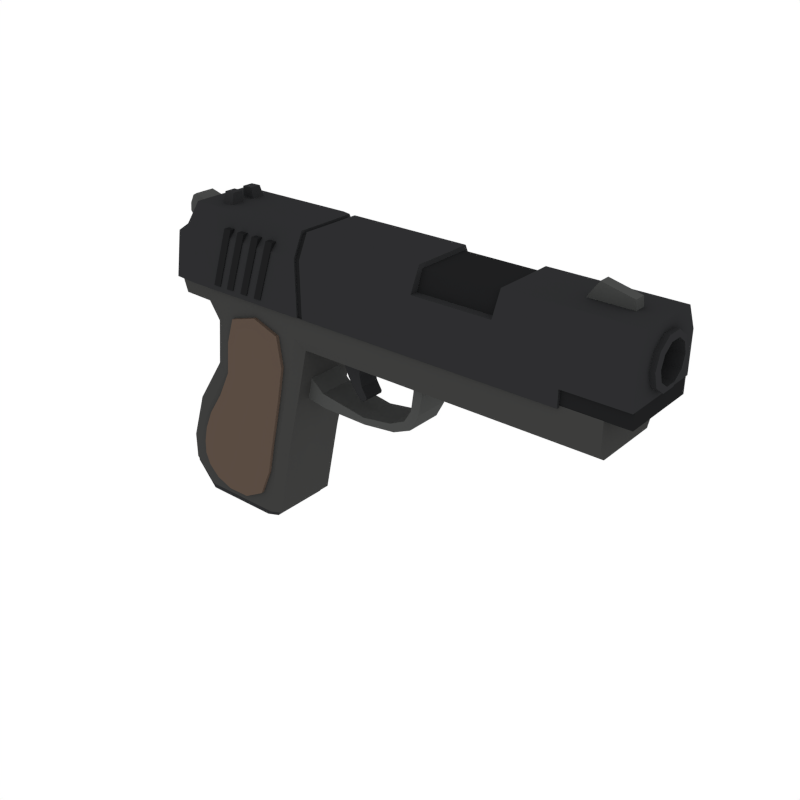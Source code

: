 # Source: Pistol_1.blend  (saved by Blender 2.79.0; exported with 4.5.12 LTS)
import bpy
from mathutils import Matrix  # noqa: F401  (used for matrix-valued properties, if any)

bpy.ops.wm.read_factory_settings(use_empty=True)
scene = bpy.context.scene
scene.name = 'Scene'

# ---- collections
col_collection_1 = bpy.data.collections.new('Collection 1'); scene.collection.children.link(col_collection_1)

# ---- materials (node trees are filled in below, after node groups)
mat_darkwood = bpy.data.materials.new('DarkWood')
mat_darkwood.alpha_threshold = 0.0
mat_darkwood.diffuse_color = (0.1025, 0.07205, 0.05519, 1.0)
mat_darkwood.roughness = 0.5
mat_darkmetal = bpy.data.materials.new('DarkMetal')
mat_darkmetal.alpha_threshold = 0.0
mat_darkmetal.diffuse_color = (0.047, 0.04696, 0.04579, 1.0)
mat_darkmetal.roughness = 0.5
mat_metal = bpy.data.materials.new('Metal')
mat_metal.alpha_threshold = 0.0
mat_metal.diffuse_color = (0.06663, 0.06848, 0.067, 1.0)
mat_metal.roughness = 0.5
mat_black = bpy.data.materials.new('Black')
mat_black.alpha_threshold = 0.0
mat_black.diffuse_color = (0.02697, 0.02748, 0.0291, 1.0)
mat_black.roughness = 0.5
mat_wood = bpy.data.materials.new('Wood')
mat_wood.alpha_threshold = 0.0
mat_wood.diffuse_color = (0.1329, 0.09003, 0.0684, 1.0)
mat_wood.roughness = 0.5
mat_black2 = bpy.data.materials.new('Black2')
mat_black2.alpha_threshold = 0.0
mat_black2.diffuse_color = (0.0137, 0.01393, 0.01467, 1.0)
mat_black2.roughness = 0.5

# ---- material node trees

# ---- world
world_world = bpy.data.worlds.new('World'); scene.world = world_world
world_world.color = (1.0, 1.0, 1.0)
world_world.use_sun_shadow = False
world_world.sun_shadow_jitter_overblur = 0.0
world_world.cycles.sampling_method = 'NONE'
world_world.cycles.sample_map_resolution = 256

# ---- meshes
me_cube_204 = bpy.data.meshes.new('Cube.204')
me_cube_204.from_pydata([(0.06159, -0.1616, 0.2313), (-0.05996, -0.1616, -0.1719), (0.007564, -0.1616, 0.01164), (-0.1299, -0.1616, -0.3014), (-0.2329, -0.1497, -0.2486), (0.07154, -0.1497, 0.3674), (0.09783, -0.1497, -0.2066), (-0.06549, -0.1497, 0.2411), (0.1432, -0.1497, 0.001286), (-0.1763, -0.1497, -0.331), (-0.2177, -0.1497, -0.1371), (0.1887, -0.1497, 0.2214), (-0.02678, -0.1497, -0.3542), (-0.1281, -0.1497, 0.02198), (0.06159, 0.1616, 0.2313), (-0.05996, 0.1616, -0.1719), (0.007564, 0.1616, 0.01164), (-0.1299, 0.1616, -0.3014), (-0.2329, 0.1497, -0.2486), (0.07154, 0.1497, 0.3674), (0.09783, 0.1497, -0.2066), (-0.06549, 0.1497, 0.2411), (0.1432, 0.1497, 0.001286), (-0.1763, 0.1497, -0.331), (-0.2177, 0.1497, -0.1371), (0.1887, 0.1497, 0.2214), (-0.02678, 0.1497, -0.3542), (-0.1281, 0.1497, 0.02198), (-0.05255, -0.1586, -0.341), (0.05838, -0.1586, -0.1979), (0.1093, -0.1586, 0.003873), (0.1569, -0.1586, 0.2239), (-0.2072, -0.1586, -0.2618), (-0.03372, -0.1586, 0.2386), (-0.1783, -0.1586, -0.1458), (-0.0942, -0.1586, 0.0194), (-0.08916, -0.1616, -0.2542), (-0.1647, -0.1586, -0.3236), (-0.03135, -0.1616, -0.07598), (0.06906, -0.1586, 0.3334), (0.04311, -0.1616, 0.1083), (-0.2163, -0.1497, -0.2918), (-0.03468, -0.1497, 0.3358), (0.1226, -0.1497, -0.08775), (-0.0777, -0.1497, 0.1232), (0.1639, -0.1497, 0.09339), (-0.1131, -0.1497, -0.3554), (-0.2316, -0.1497, -0.1982), (0.1728, -0.1497, 0.3309), (0.05328, -0.1497, -0.3103), (-0.1853, -0.1497, -0.06422), (-0.1281, -0.0981, 0.02198), (-0.02678, -0.0981, -0.3542), (0.1887, -0.0981, 0.2214), (-0.2177, -0.0981, -0.1371), (-0.1763, -0.0981, -0.331), (0.1432, -0.0981, 0.001286), (-0.06549, -0.0981, 0.2411), (0.09783, -0.0981, -0.2066), (0.07154, -0.0981, 0.3674), (-0.2329, -0.0981, -0.2486), (-0.05255, 0.1586, -0.341), (0.05838, 0.1586, -0.1979), (0.1093, 0.1586, 0.003873), (0.1569, 0.1586, 0.2239), (-0.2072, 0.1586, -0.2618), (-0.03372, 0.1586, 0.2386), (-0.1783, 0.1586, -0.1458), (-0.0942, 0.1586, 0.0194), (-0.08916, 0.1616, -0.2542), (-0.1647, 0.1586, -0.3236), (-0.03135, 0.1616, -0.07598), (0.06906, 0.1586, 0.3334), (0.04311, 0.1616, 0.1083), (-0.2163, 0.1497, -0.2918), (-0.03468, 0.1497, 0.3358), (0.1226, 0.1497, -0.08775), (-0.0777, 0.1497, 0.1232), (0.1639, 0.1497, 0.09339), (-0.1131, 0.1497, -0.3554), (-0.2316, 0.1497, -0.1982), (0.1728, 0.1497, 0.3309), (0.05328, 0.1497, -0.3103), (-0.1853, 0.1497, -0.06422), (-0.1281, 0.0981, 0.02198), (-0.02678, 0.0981, -0.3542), (0.1887, 0.0981, 0.2214), (-0.2177, 0.0981, -0.1371), (-0.1763, 0.0981, -0.331), (0.1432, 0.0981, 0.001286), (-0.06549, 0.0981, 0.2411), (0.09783, 0.0981, -0.2066), (0.07154, 0.0981, 0.3674), (-0.2329, 0.0981, -0.2486), (-0.1098, -0.1563, -0.3437), (0.01767, -0.1586, -0.2963), (0.0841, -0.1586, -0.08481), (0.1337, -0.1586, 0.09711), (0.1415, -0.1563, 0.3036), (-0.2015, -0.1563, -0.292), (-0.196, -0.1586, -0.2122), (-0.0475, -0.1586, 0.1195), (-0.007223, -0.1563, 0.3102), (-0.1468, -0.1586, -0.06716), (-0.2163, -0.0981, -0.2918), (-0.2316, -0.0981, -0.1982), (-0.03468, -0.0981, 0.3358), (0.1728, -0.0981, 0.3309), (0.1226, -0.0981, -0.08775), (0.05328, -0.0981, -0.3103), (-0.0777, -0.0981, 0.1232), (0.1639, -0.0981, 0.09339), (-0.1131, -0.0981, -0.3554), (-0.1853, -0.0981, -0.06422), (-0.1098, 0.1563, -0.3437), (0.01767, 0.1586, -0.2963), (0.0841, 0.1586, -0.08481), (0.1337, 0.1586, 0.09711), (0.1415, 0.1563, 0.3036), (-0.2015, 0.1563, -0.292), (-0.196, 0.1586, -0.2122), (-0.0475, 0.1586, 0.1195), (-0.007223, 0.1563, 0.3102), (-0.1468, 0.1586, -0.06716), (-0.2163, 0.0981, -0.2918), (-0.2316, 0.0981, -0.1982), (-0.03468, 0.0981, 0.3358), (0.1728, 0.0981, 0.3309), (0.1226, 0.0981, -0.08775), (0.05328, 0.0981, -0.3103), (-0.0777, 0.0981, 0.1232), (0.1639, 0.0981, 0.09339), (-0.1131, 0.0981, -0.3554), (-0.1853, 0.0981, -0.06422), (1.221, 0.0199, 0.6969), (1.221, -0.0199, 0.6969), (1.372, 0.0199, 0.6969), (1.372, -0.0199, 0.6969), (1.261, 0.0199, 0.7536), (1.261, -0.0199, 0.7536), (1.368, 0.0199, 0.7287), (1.368, -0.0199, 0.7287), (-0.274, -0.048, 0.572), (-0.274, 0.048, 0.572), (-0.1901, -0.048, 0.6557), (-0.1901, 0.048, 0.6557), (1.11, 0.08668, 0.5802), (1.11, 0.07013, 0.5292), (1.11, 0.02679, 0.4977), (1.11, -0.02679, 0.4977), (1.11, -0.07013, 0.5292), (1.11, -0.08668, 0.5802), (1.11, -0.07013, 0.6311), (1.11, -0.02679, 0.6626), (1.11, 0.02679, 0.6626), (1.11, 0.07013, 0.6311), (1.48, 0.06645, 0.5802), (1.475, 0.08668, 0.5802), (1.48, 0.05376, 0.5411), (1.475, 0.07013, 0.5292), (1.48, 0.02053, 0.517), (1.475, 0.02679, 0.4977), (1.48, -0.02053, 0.517), (1.475, -0.02679, 0.4977), (1.48, -0.05376, 0.5411), (1.475, -0.07013, 0.5292), (1.48, -0.06645, 0.5802), (1.475, -0.08668, 0.5802), (1.48, -0.05376, 0.6192), (1.475, -0.07013, 0.6311), (1.48, -0.02053, 0.6434), (1.475, -0.02679, 0.6626), (1.48, 0.02053, 0.6434), (1.475, 0.02679, 0.6626), (1.48, 0.05376, 0.6192), (1.475, 0.07013, 0.6311), (1.133, 0.06645, 0.5802), (1.133, 0.05376, 0.5411), (1.133, 0.02053, 0.517), (1.133, -0.02053, 0.517), (1.133, -0.05376, 0.5411), (1.133, -0.06645, 0.5802), (1.133, -0.05376, 0.6192), (1.133, -0.02053, 0.6434), (1.133, 0.02053, 0.6434), (1.133, 0.05376, 0.6192), (-0.3395, -0.03118, 0.6508), (-0.3363, -0.03612, 0.6251), (-0.3363, 0.03612, 0.6251), (-0.3395, 0.03118, 0.6508), (-0.3006, -0.03616, 0.6926), (-0.3236, -0.03118, 0.6811), (-0.3236, 0.03118, 0.6811), (-0.3006, 0.03616, 0.6926), (-0.2188, -0.138, -0.3808), (0.1195, -0.12, -0.3808), (0.08236, -0.138, -0.3808), (0.2442, -0.138, 0.3419), (0.2758, -0.12, 0.3021), (1.372, -0.139, 0.3416), (1.372, -0.1175, 0.3016), (0.179, -0.12, -0.09637), (0.1427, -0.138, -0.0796), (0.2254, -0.12, 0.0868), (0.1847, -0.138, 0.0874), (-0.2847, -0.138, -0.2569), (-0.3364, -0.1072, -0.2244), (-0.2973, -0.138, -0.2914), (-0.07835, -0.138, 0.3086), (-0.1488, -0.1072, 0.2874), (-0.2202, -0.138, -0.07736), (-0.2794, -0.1072, -0.05001), (-0.1661, -0.1072, 0.1221), (-0.09795, -0.138, 0.1211), (-0.3054, -0.1072, 0.3531), (-0.2855, -0.138, 0.4292), (-0.1917, -0.1072, 0.3505), (-0.1612, -0.138, 0.4292), (1.372, -0.139, 0.4293), (0.2439, -0.138, 0.4292), (0.09822, -0.1089, -0.3844), (0.06326, -0.1259, -0.3844), (-0.2203, -0.1259, -0.3844), (-0.3323, -0.09691, -0.2388), (-0.2987, -0.1259, -0.2932), (-0.3061, -0.1259, -0.3168), (-0.2277, -0.1259, -0.4079), (-0.3396, -0.09691, -0.2624), (0.09087, -0.1089, -0.4079), (0.05592, -0.1259, -0.4079), (-0.2188, 0.138, -0.3808), (-0.3364, 4.58e-08, -0.2244), (-0.1488, 4.58e-08, 0.2874), (0.1195, 4.58e-08, -0.3808), (0.2758, 4.58e-08, 0.3021), (1.372, 4.58e-08, 0.3016), (0.179, 4.58e-08, -0.09637), (-0.2794, 4.58e-08, -0.05001), (-0.2277, 4.58e-08, -0.4079), (0.2254, 4.58e-08, 0.0868), (-0.1661, 4.58e-08, 0.1221), (-0.3054, 4.58e-08, 0.3531), (-0.1917, 4.58e-08, 0.3505), (0.1195, 0.12, -0.3808), (0.08236, 0.138, -0.3808), (0.2442, 0.138, 0.3419), (0.2758, 0.12, 0.3021), (1.372, 0.139, 0.3416), (1.372, 0.1175, 0.3016), (0.179, 0.12, -0.09637), (0.1427, 0.138, -0.0796), (0.2254, 0.12, 0.0868), (0.1847, 0.138, 0.0874), (-0.2847, 0.138, -0.2569), (-0.3364, 0.1072, -0.2244), (-0.2973, 0.138, -0.2914), (-0.07835, 0.138, 0.3086), (-0.1488, 0.1072, 0.2874), (-0.2202, 0.138, -0.07736), (-0.2794, 0.1072, -0.05001), (-0.1661, 0.1072, 0.1221), (-0.09795, 0.138, 0.1211), (-0.3054, 0.1072, 0.3531), (-0.2855, 0.138, 0.4292), (-0.1917, 0.1072, 0.3505), (-0.1612, 0.138, 0.4292), (1.372, 0.139, 0.4293), (0.2439, 0.138, 0.4292), (-0.2917, 4.58e-08, 0.4292), (1.372, 4.58e-08, 0.4293), (0.09822, 0.1089, -0.3844), (-0.3323, 4.58e-08, -0.2388), (0.06326, 0.1259, -0.3844), (-0.2203, 0.1259, -0.3844), (0.09822, 4.58e-08, -0.3844), (-0.3323, 0.09691, -0.2388), (-0.2987, 0.1259, -0.2932), (0.09087, 4.58e-08, -0.4079), (-0.3061, 0.1259, -0.3168), (-0.2277, 0.1259, -0.4079), (-0.3396, 4.58e-08, -0.2624), (-0.3396, 0.09691, -0.2624), (0.09087, 0.1089, -0.4079), (0.05592, 0.1259, -0.4079), (-0.2709, -0.1468, 0.597), (-0.2206, -0.1489, 0.6304), (-0.3, -0.1476, 0.4251), (-0.2174, -0.1505, 0.4226), (-0.1815, -0.1499, 0.6194), (-0.2075, -0.1094, 0.7002), (0.2428, -0.1498, 0.6197), (0.2425, -0.1102, 0.7022), (1.457, -0.1095, 0.6984), (1.457, -0.148, 0.6182), (0.2439, -0.1505, 0.4226), (-0.1279, -0.1505, 0.4226), (-0.2166, -0.1505, 0.4226), (1.457, -0.02371, 0.5077), (1.457, -0.0604, 0.5425), (1.457, -0.07818, 0.5868), (1.457, -0.0613, 0.6345), (1.457, -0.0254, 0.6579), (1.022, -0.02082, 0.5114), (1.021, -0.05751, 0.5393), (1.02, -0.07529, 0.5836), (1.019, -0.05841, 0.6313), (1.019, -0.02251, 0.6547), (0.2691, -0.1484, 0.6186), (0.2691, -0.1096, 0.6993), (0.2704, -0.1485, 0.4226), (0.2911, -0.1484, 0.6185), (0.291, -0.1096, 0.6993), (0.2924, -0.1485, 0.4226), (0.2902, -0.107, 0.6867), (0.2699, -0.107, 0.6868), (0.2915, -0.1429, 0.4249), (0.2712, -0.1429, 0.4249), (0.27, -0.1428, 0.6121), (0.2903, -0.1428, 0.6121), (-0.1301, -0.02237, 0.6937), (-0.08275, -0.02237, 0.6952), (-0.1299, -0.071, 0.6937), (-0.08275, -0.07138, 0.6946), (-0.1255, -0.01989, 0.738), (-0.08736, -0.01989, 0.7392), (-0.08736, -0.05936, 0.7387), (-0.1253, -0.05906, 0.738), (0.7319, -0.1483, 0.6184), (1.013, -0.1481, 0.6183), (1.013, -0.1095, 0.6987), (0.7319, -0.1096, 0.699), (1.014, -0.1481, 0.4226), (0.7329, -0.1483, 0.4226), (0.7351, -0.1229, 0.6198), (1.01, -0.1227, 0.6197), (1.01, -0.09798, 0.6851), (0.7351, -0.09803, 0.6853), (1.457, -0.1479, 0.4809), (1.236, -0.148, 0.4226), (1.236, -0.148, 0.4809), (1.236, -0.1481, 0.6182), (1.236, -0.1095, 0.6985), (0.2436, -0.1503, 0.4809), (-0.142, -0.1503, 0.4809), (0.2701, -0.1485, 0.4809), (0.292, -0.1485, 0.4809), (0.2709, -0.1429, 0.4809), (0.2912, -0.1429, 0.4809), (0.7327, -0.1483, 0.4809), (1.014, -0.1481, 0.4809), (-0.2905, -0.1473, 0.4809), (-0.2183, -0.15, 0.4809), (1.457, -0.138, 0.4276), (1.457, -0.1381, 0.4809), (1.236, -0.1381, 0.4276), (1.236, -0.1381, 0.4809), (1.457, -0.1079, 0.6984), (-0.07808, -0.1543, 0.4426), (-0.106, -0.1543, 0.4426), (-0.007184, -0.1543, 0.6524), (-0.03513, -0.1543, 0.6524), (-0.106, -0.1354, 0.4426), (-0.07808, -0.1354, 0.4426), (-0.03513, -0.1354, 0.6524), (-0.007184, -0.1354, 0.6524), (-0.01717, -0.1543, 0.4426), (-0.04511, -0.1543, 0.4426), (0.05373, -0.1543, 0.6524), (0.02579, -0.1543, 0.6524), (-0.04511, -0.1354, 0.4426), (-0.01717, -0.1354, 0.4426), (0.02579, -0.1354, 0.6524), (0.05373, -0.1354, 0.6524), (0.04774, -0.1543, 0.4426), (0.0198, -0.1543, 0.4426), (0.1186, -0.1543, 0.6524), (0.0907, -0.1543, 0.6524), (0.0198, -0.1354, 0.4426), (0.04774, -0.1354, 0.4426), (0.0907, -0.1354, 0.6524), (0.1186, -0.1354, 0.6524), (0.1107, -0.1543, 0.4426), (0.08271, -0.1543, 0.4426), (0.1816, -0.1543, 0.6524), (0.1536, -0.1543, 0.6524), (0.08271, -0.1354, 0.4426), (0.1107, -0.1354, 0.4426), (0.1536, -0.1354, 0.6524), (0.1816, -0.1354, 0.6524), (-0.2709, 0.1468, 0.597), (-0.2206, 0.1489, 0.6304), (-0.209, 4.58e-08, 0.7001), (0.2425, 4.58e-08, 0.7036), (1.457, 4.58e-08, 0.6983), (-0.2727, 4.58e-08, 0.5997), (-0.2293, 4.58e-08, 0.6359), (-0.3, 0.1476, 0.4251), (-0.2174, 0.1505, 0.4226), (-0.1815, 0.1499, 0.6194), (-0.2075, 0.1094, 0.7002), (0.2428, 0.1498, 0.6197), (0.2425, 0.1102, 0.7022), (1.457, 0.1095, 0.6984), (1.457, 0.148, 0.6182), (0.2439, 0.1505, 0.4226), (-0.1279, 0.1505, 0.4226), (-0.2166, 0.1505, 0.4226), (-0.3107, 4.58e-08, 0.4259), (1.457, 4.58e-08, 0.5077), (1.457, 4.58e-08, 0.6606), (1.457, 0.02371, 0.5077), (1.457, 0.0604, 0.5425), (1.457, 0.07818, 0.5868), (1.457, 0.0613, 0.6345), (1.457, 0.0254, 0.6579), (1.022, 4.58e-08, 0.5114), (1.02, 4.58e-08, 0.6574), (1.022, 0.02082, 0.5114), (1.021, 0.05751, 0.5393), (1.02, 0.07529, 0.5836), (1.019, 0.05841, 0.6313), (1.019, 0.02251, 0.6547), (0.2701, 4.58e-08, 0.6995), (0.2691, 0.1484, 0.6186), (0.2691, 0.1096, 0.6993), (0.2704, 0.1485, 0.4226), (0.2921, 4.58e-08, 0.6994), (0.2911, 0.1484, 0.6185), (0.291, 0.1096, 0.6993), (0.2924, 0.1485, 0.4226), (0.2902, 0.107, 0.6867), (0.2699, 0.107, 0.6868), (0.2915, 0.1429, 0.4249), (0.2712, 0.1429, 0.4249), (0.27, 0.1428, 0.6121), (0.2709, 4.58e-08, 0.6869), (0.2912, 4.58e-08, 0.6868), (0.2903, 0.1428, 0.6121), (-0.1301, 0.02237, 0.6937), (-0.08275, 0.02237, 0.6952), (-0.1299, 0.071, 0.6937), (-0.08275, 0.07138, 0.6946), (-0.1255, 0.01989, 0.738), (-0.08736, 0.01989, 0.7392), (-0.08736, 0.05936, 0.7387), (-0.1253, 0.05906, 0.738), (0.7328, 4.58e-08, 0.699), (1.014, 4.58e-08, 0.6986), (0.7319, 0.1483, 0.6184), (1.013, 0.1481, 0.6183), (1.013, 0.1095, 0.6987), (0.7319, 0.1096, 0.699), (1.014, 0.1481, 0.4226), (0.7329, 0.1483, 0.4226), (0.7359, 4.58e-08, 0.6853), (1.011, 4.58e-08, 0.685), (0.7351, 0.1229, 0.6198), (1.01, 0.1228, 0.6197), (1.01, 0.09798, 0.6851), (0.7351, 0.09803, 0.6853), (1.457, 4.58e-08, 0.4809), (1.457, 0.1479, 0.4809), (1.236, 0.148, 0.4226), (1.236, 0.148, 0.4809), (1.236, 4.58e-08, 0.4229), (1.236, 4.58e-08, 0.6984), (1.236, 0.1481, 0.6182), (1.236, 0.1095, 0.6985), (0.2436, 0.1503, 0.4809), (-0.142, 0.1503, 0.4809), (0.2701, 0.1485, 0.4809), (0.292, 0.1485, 0.4809), (0.2709, 0.1429, 0.4809), (0.2912, 0.1429, 0.4809), (0.7327, 0.1483, 0.4809), (1.014, 0.1481, 0.4809), (-0.2905, 0.1473, 0.4809), (-0.2987, 4.58e-08, 0.4809), (-0.2183, 0.15, 0.4809), (1.457, 0.138, 0.4276), (1.457, 4.58e-08, 0.4276), (1.236, 4.58e-08, 0.4279), (1.457, 0.1381, 0.4809), (1.236, 0.1381, 0.4276), (1.236, 0.1381, 0.4809), (1.457, 0.1079, 0.6984), (-0.07808, 0.1543, 0.4426), (-0.106, 0.1543, 0.4426), (-0.007184, 0.1543, 0.6524), (-0.03513, 0.1543, 0.6524), (-0.106, 0.1354, 0.4426), (-0.07808, 0.1354, 0.4426), (-0.03513, 0.1354, 0.6524), (-0.007184, 0.1354, 0.6524), (-0.01717, 0.1543, 0.4426), (-0.04511, 0.1543, 0.4426), (0.05373, 0.1543, 0.6524), (0.02579, 0.1543, 0.6524), (-0.04511, 0.1354, 0.4426), (-0.01717, 0.1354, 0.4426), (0.02579, 0.1354, 0.6524), (0.05373, 0.1354, 0.6524), (0.04774, 0.1543, 0.4426), (0.0198, 0.1543, 0.4426), (0.1186, 0.1543, 0.6524), (0.0907, 0.1543, 0.6524), (0.0198, 0.1354, 0.4426), (0.04774, 0.1354, 0.4426), (0.0907, 0.1354, 0.6524), (0.1186, 0.1354, 0.6524), (0.1107, 0.1543, 0.4426), (0.08271, 0.1543, 0.4426), (0.1816, 0.1543, 0.6524), (0.1536, 0.1543, 0.6524), (0.08271, 0.1354, 0.4426), (0.1107, 0.1354, 0.4426), (0.1536, 0.1354, 0.6524), (0.1816, 0.1354, 0.6524), (0.217, -0.06739, 0.09562), (0.2358, -0.06749, 0.1834), (0.217, 0.06739, 0.09562), (0.2358, 0.06749, 0.1834), (0.2936, 0.06633, 0.1317), (0.3036, 0.06673, 0.0801), (0.3036, -0.06673, 0.0801), (0.2936, -0.06633, 0.1317), (0.4727, 0.06646, 0.1027), (0.4757, 0.06668, 0.0786), (0.4757, -0.06668, 0.0786), (0.4727, -0.06646, 0.1027), (0.6791, 0.06737, 0.3749), (0.7169, 0.06739, 0.3751), (0.7169, -0.06739, 0.3751), (0.6791, -0.06737, 0.3749), (0.3638, 0.03823, 0.3292), (0.4508, 0.03761, 0.357), (0.4508, -0.03761, 0.357), (0.3638, -0.03823, 0.3292), (0.3669, 0.03834, 0.2546), (0.4348, 0.03819, 0.2738), (0.4348, -0.03819, 0.2738), (0.3669, -0.03834, 0.2546), (0.585, 0.06639, 0.1195), (0.6418, 0.06626, 0.1473), (0.6662, 0.06702, 0.1229), (0.6, 0.0669, 0.09371), (0.6662, -0.06702, 0.1229), (0.6, -0.0669, 0.09371), (0.585, -0.06639, 0.1195), (0.6418, -0.06626, 0.1473), (0.2866, 0.03766, 0.3285), (0.2866, -0.03766, 0.3285), (0.3194, 0.0379, 0.2535), (0.2891, 0.03787, 0.2816), (0.2891, -0.03787, 0.2816), (0.3194, -0.0379, 0.2535), (0.6687, 0.06637, 0.1903), (0.6791, 0.06657, 0.2622), (0.7117, 0.06675, 0.2521), (0.6987, 0.06683, 0.1847), (0.7117, -0.06675, 0.2521), (0.6987, -0.06683, 0.1847), (0.6687, -0.06637, 0.1903), (0.6791, -0.06657, 0.2622), (0.3843, -0.03815, 0.2136), (0.4053, -0.03799, 0.1792), (0.4053, 0.03799, 0.1792), (0.3843, 0.03815, 0.2136), (0.441, 0.038, 0.1912), (0.4321, 0.03818, 0.2296), (0.4321, -0.03818, 0.2296), (0.441, -0.038, 0.1912), (0.4453, 0.03774, 0.1414), (0.4352, 0.03781, 0.1432), (0.4612, 0.03764, 0.1581), (0.4588, 0.03763, 0.149), (0.4588, -0.03763, 0.149), (0.4612, -0.03764, 0.1581), (0.4352, -0.03781, 0.1432), (0.4453, -0.03774, 0.1414)], [], [(0, 40, 97, 31), (0, 31, 98, 39), (0, 39, 102, 33), (0, 33, 101, 40), (1, 36, 95, 29), (1, 29, 96, 38), (1, 38, 103, 34), (1, 34, 100, 36), (2, 38, 96, 30), (2, 30, 97, 40), (2, 40, 101, 35), (2, 35, 103, 38), (3, 28, 95, 36), (3, 36, 100, 32), (3, 32, 99, 37), (3, 37, 94, 28), (4, 47, 105, 60), (4, 60, 104, 41), (4, 41, 99, 32), (4, 32, 100, 47), (5, 48, 107, 59), (5, 59, 106, 42), (5, 42, 102, 39), (5, 39, 98, 48), (6, 49, 109, 58), (6, 58, 108, 43), (6, 43, 96, 29), (6, 29, 95, 49), (7, 42, 106, 57), (7, 57, 110, 44), (7, 44, 101, 33), (7, 33, 102, 42), (8, 43, 108, 56), (8, 56, 111, 45), (8, 45, 97, 30), (8, 30, 96, 43), (9, 41, 104, 55), (9, 55, 112, 46), (9, 46, 94, 37), (9, 37, 99, 41), (10, 50, 113, 54), (10, 54, 105, 47), (10, 47, 100, 34), (10, 34, 103, 50), (11, 45, 111, 53), (11, 53, 107, 48), (11, 48, 98, 31), (11, 31, 97, 45), (12, 46, 112, 52), (12, 52, 109, 49), (12, 49, 95, 28), (12, 28, 94, 46), (13, 44, 110, 51), (13, 51, 113, 50), (13, 50, 103, 35), (13, 35, 101, 44), (14, 64, 117, 73), (14, 73, 121, 66), (14, 66, 122, 72), (14, 72, 118, 64), (15, 62, 115, 69), (15, 69, 120, 67), (15, 67, 123, 71), (15, 71, 116, 62), (16, 63, 116, 71), (16, 71, 123, 68), (16, 68, 121, 73), (16, 73, 117, 63), (17, 69, 115, 61), (17, 61, 114, 70), (17, 70, 119, 65), (17, 65, 120, 69), (18, 93, 125, 80), (18, 80, 120, 65), (18, 65, 119, 74), (18, 74, 124, 93), (19, 92, 127, 81), (19, 81, 118, 72), (19, 72, 122, 75), (19, 75, 126, 92), (20, 91, 129, 82), (20, 82, 115, 62), (20, 62, 116, 76), (20, 76, 128, 91), (21, 90, 126, 75), (21, 75, 122, 66), (21, 66, 121, 77), (21, 77, 130, 90), (22, 89, 128, 76), (22, 76, 116, 63), (22, 63, 117, 78), (22, 78, 131, 89), (23, 88, 124, 74), (23, 74, 119, 70), (23, 70, 114, 79), (23, 79, 132, 88), (24, 87, 133, 83), (24, 83, 123, 67), (24, 67, 120, 80), (24, 80, 125, 87), (25, 86, 131, 78), (25, 78, 117, 64), (25, 64, 118, 81), (25, 81, 127, 86), (26, 85, 132, 79), (26, 79, 114, 61), (26, 61, 115, 82), (26, 82, 129, 85), (27, 84, 130, 77), (27, 77, 121, 68), (27, 68, 123, 83), (27, 83, 133, 84), (134, 136, 137, 135), (138, 139, 141, 140), (136, 134, 138, 140), (137, 136, 140, 141), (135, 137, 141, 139), (134, 135, 139, 138), (143, 145, 144, 142), (144, 145, 193, 190), (143, 142, 187, 188), (145, 143, 188, 189, 192, 193), (142, 144, 190, 191, 186, 187), (155, 175, 157, 146), (148, 161, 163, 149), (149, 163, 165, 150), (150, 165, 167, 151), (151, 167, 169, 152), (152, 169, 171, 153), (153, 171, 173, 154), (154, 173, 175, 155), (146, 157, 159, 147), (147, 159, 161, 148), (146, 147, 148, 149, 150, 151, 152, 153, 154, 155), (159, 157, 156, 158), (161, 159, 158, 160), (163, 161, 160, 162), (165, 163, 162, 164), (167, 165, 164, 166), (169, 167, 166, 168), (171, 169, 168, 170), (173, 171, 170, 172), (175, 173, 172, 174), (157, 175, 174, 156), (170, 168, 182, 183), (177, 176, 185, 184, 183, 182, 181, 180, 179, 178), (168, 166, 181, 182), (166, 164, 180, 181), (156, 174, 185, 176), (164, 162, 179, 180), (162, 160, 178, 179), (160, 158, 177, 178), (158, 156, 176, 177), (174, 172, 184, 185), (172, 170, 183, 184), (186, 189, 188, 187), (190, 193, 192, 191), (189, 186, 191, 192), (208, 213, 204, 197), (274, 220, 228, 277), (199, 200, 235, 269, 218), (239, 234, 198, 203), (194, 196, 205, 207), (195, 196, 221, 220), (241, 214, 215, 268), (242, 216, 214, 241), (232, 209, 216, 242), (211, 212, 240, 237), (212, 209, 232, 240), (236, 239, 203, 201), (202, 196, 195, 201), (198, 234, 235, 200), (204, 202, 201, 203), (197, 204, 203, 198), (233, 236, 201, 195), (205, 206, 207), (213, 208, 209, 212), (205, 210, 211, 206), (210, 213, 212, 211), (217, 215, 214, 216), (206, 211, 237, 231), (208, 197, 219, 217), (199, 197, 198, 200), (207, 206, 223, 224), (221, 222, 226, 229), (233, 195, 220, 274), (196, 194, 222, 221), (206, 231, 271, 223), (194, 207, 224, 222), (225, 227, 280, 238, 226), (224, 223, 227, 225), (220, 221, 229, 228), (223, 271, 280, 227), (222, 224, 225, 226), (238, 277, 228, 229, 226), (217, 216, 209, 208), (204, 213, 210, 202), (196, 202, 210, 205), (218, 219, 197, 199), (256, 245, 252, 261), (274, 277, 282, 270), (247, 266, 269, 235, 248), (239, 251, 246, 234), (230, 255, 253, 244), (243, 270, 272, 244), (241, 268, 263, 262), (242, 241, 262, 264), (232, 242, 264, 257), (259, 237, 240, 260), (260, 240, 232, 257), (236, 249, 251, 239), (250, 249, 243, 244), (246, 248, 235, 234), (252, 251, 249, 250), (245, 246, 251, 252), (233, 243, 249, 236), (253, 255, 254), (261, 260, 257, 256), (253, 254, 259, 258), (258, 259, 260, 261), (265, 264, 262, 263), (254, 231, 237, 259), (256, 265, 267, 245), (247, 248, 246, 245), (255, 276, 275, 254), (272, 283, 279, 273), (233, 274, 270, 243), (244, 272, 273, 230), (254, 275, 271, 231), (230, 273, 276, 255), (278, 279, 238, 280, 281), (276, 278, 281, 275), (270, 282, 283, 272), (275, 281, 280, 271), (273, 279, 278, 276), (238, 279, 283, 282, 277), (265, 256, 257, 264), (252, 250, 258, 261), (244, 253, 258, 250), (266, 247, 245, 267), (328, 349, 339, 340), (287, 351, 350, 286), (465, 341, 292, 356, 393), (285, 289, 391, 395), (285, 395, 394, 284), (392, 391, 289, 291), (288, 289, 285), (291, 289, 288, 290), (340, 293, 292, 341), (343, 342, 290, 288), (296, 295, 343, 351, 287), (407, 286, 350, 477), (287, 286, 407, 464, 338, 331, 332, 312, 309, 294, 295, 296), (416, 306, 305, 304, 303, 302, 415), (298, 297, 302, 303), (301, 300, 305, 306), (299, 298, 303, 304), (297, 408, 415, 302), (409, 301, 306, 416), (300, 299, 304, 305), (290, 307, 308, 291), (392, 291, 308, 422), (342, 294, 309, 344), (310, 311, 313, 318), (345, 310, 318, 347), (308, 307, 317, 314), (317, 318, 313, 314), (435, 314, 313, 436), (346, 316, 315, 347), (422, 308, 314, 435), (309, 312, 315, 316), (311, 426, 436, 313), (344, 309, 316, 346), (320, 322, 321, 319), (324, 323, 326, 325), (322, 320, 324, 325), (320, 319, 323, 324), (319, 321, 326, 323), (321, 322, 325, 326), (310, 327, 330, 311), (327, 328, 334, 333), (426, 311, 330, 446), (328, 329, 335, 334), (345, 312, 332, 348), (348, 332, 331, 349), (333, 334, 335, 336), (454, 336, 335, 455), (446, 330, 336, 454), (330, 327, 333, 336), (329, 447, 455, 335), (339, 338, 354, 355), (337, 353, 356, 292, 293), (338, 464, 481, 354), (328, 340, 341, 329), (447, 329, 341, 465), (327, 348, 349, 328), (340, 339, 337, 293), (310, 345, 348, 327), (307, 344, 346, 317), (317, 346, 347, 318), (312, 345, 347, 315), (290, 342, 344, 307), (295, 294, 342, 343), (339, 349, 331, 338), (351, 343, 288, 285), (477, 350, 284, 394), (350, 351, 285, 284), (353, 355, 354, 352), (354, 481, 480, 352), (337, 339, 355, 353), (356, 353, 460, 408, 297, 298, 299, 300, 301, 409, 393), (353, 352, 480, 460), (358, 357, 359, 360), (361, 363, 364, 362), (360, 363, 361, 358), (358, 361, 362, 357), (357, 362, 364, 359), (359, 364, 363, 360), (366, 365, 367, 368), (369, 371, 372, 370), (368, 371, 369, 366), (366, 369, 370, 365), (365, 370, 372, 367), (367, 372, 371, 368), (374, 373, 375, 376), (377, 379, 380, 378), (376, 379, 377, 374), (374, 377, 378, 373), (373, 378, 380, 375), (375, 380, 379, 376), (382, 381, 383, 384), (385, 387, 388, 386), (384, 387, 385, 382), (382, 385, 386, 381), (381, 386, 388, 383), (383, 388, 387, 384), (449, 466, 463, 475), (397, 396, 476, 478), (465, 393, 485, 402, 467), (390, 395, 391, 399), (390, 389, 394, 395), (392, 401, 399, 391), (398, 390, 399), (401, 400, 398, 399), (466, 467, 402, 403), (469, 398, 400, 468), (406, 397, 478, 469, 405), (407, 477, 476, 396), (397, 406, 405, 404, 425, 429, 453, 452, 462, 464, 407, 396), (416, 415, 417, 418, 419, 420, 421), (411, 418, 417, 410), (414, 421, 420, 413), (412, 419, 418, 411), (410, 417, 415, 408), (409, 416, 421, 414), (413, 420, 419, 412), (400, 401, 424, 423), (392, 422, 424, 401), (468, 470, 425, 404), (427, 437, 430, 428), (471, 473, 437, 427), (424, 431, 434, 423), (434, 431, 430, 437), (435, 436, 430, 431), (472, 473, 432, 433), (422, 435, 431, 424), (425, 433, 432, 429), (428, 430, 436, 426), (470, 472, 433, 425), (439, 438, 440, 441), (443, 444, 445, 442), (441, 444, 443, 439), (439, 443, 442, 438), (438, 442, 445, 440), (440, 445, 444, 441), (427, 428, 451, 448), (448, 456, 457, 449), (426, 446, 451, 428), (449, 457, 458, 450), (471, 474, 453, 429), (474, 475, 452, 453), (456, 459, 458, 457), (454, 455, 458, 459), (446, 454, 459, 451), (451, 459, 456, 448), (450, 458, 455, 447), (463, 484, 483, 462), (461, 403, 402, 485, 482), (462, 483, 481, 464), (449, 450, 467, 466), (447, 465, 467, 450), (448, 449, 475, 474), (466, 403, 461, 463), (427, 448, 474, 471), (423, 434, 472, 470), (434, 437, 473, 472), (429, 432, 473, 471), (400, 423, 470, 468), (405, 469, 468, 404), (463, 462, 452, 475), (478, 390, 398, 469), (477, 394, 389, 476), (476, 389, 390, 478), (482, 479, 483, 484), (483, 479, 480, 481), (461, 482, 484, 463), (485, 393, 409, 414, 413, 412, 411, 410, 408, 460, 482), (482, 460, 480, 479), (487, 489, 488, 486), (490, 491, 493, 492), (489, 487, 490, 492), (487, 486, 491, 490), (486, 488, 493, 491), (488, 489, 492, 493), (495, 497, 496, 494), (498, 499, 501, 500), (497, 495, 498, 500), (495, 494, 499, 498), (494, 496, 501, 499), (496, 497, 500, 501), (503, 505, 504, 502), (506, 507, 509, 508), (505, 503, 506, 508), (503, 502, 507, 506), (502, 504, 509, 507), (504, 505, 508, 509), (511, 513, 512, 510), (514, 515, 517, 516), (513, 511, 514, 516), (511, 510, 515, 514), (510, 512, 517, 515), (512, 513, 516, 517), (520, 518, 519, 521), (522, 525, 529, 526), (521, 519, 525, 522), (520, 521, 522, 523), (519, 518, 524, 525), (518, 520, 523, 524), (523, 522, 526, 527), (525, 524, 528, 529), (524, 523, 527, 528), (526, 529, 548, 542), (563, 560, 532, 533), (560, 558, 531, 532), (558, 557, 530, 531), (527, 526, 542, 545), (529, 528, 547, 548), (528, 527, 545, 547), (531, 530, 533, 532), (543, 549, 562, 556), (549, 546, 561, 562), (546, 544, 559, 561), (535, 534, 537, 536), (539, 569, 567, 538), (541, 537, 551, 554, 555), (535, 539, 538, 534), (537, 541, 540, 536), (566, 573, 578, 565), (540, 570, 569, 539), (538, 567, 564, 541), (565, 578, 579, 576, 577, 571), (571, 577, 574, 568), (575, 576, 579, 572), (541, 564, 570, 540), (536, 540, 539, 535), (543, 544, 545, 542), (547, 545, 544, 546), (542, 548, 549, 543), (548, 547, 546, 549), (557, 563, 533, 530), (534, 538, 552, 553, 550), (550, 553, 554, 551), (537, 534, 550, 551), (552, 555, 554, 553), (538, 541, 555, 552), (557, 558, 559, 556), (561, 559, 558, 560), (556, 562, 563, 557), (562, 561, 560, 563), (544, 543, 556, 559), (569, 570, 571, 568), (570, 564, 565, 571), (567, 569, 568, 566), (564, 567, 566, 565), (576, 575, 574, 577), (572, 579, 578, 573), (568, 574, 575, 572, 573, 566)])
me_cube_204.polygons.foreach_set('material_index', [0, 0, 0, 0, 0, 0, 0, 0, 0, 0, 0, 0, 0, 0, 0, 0, 0, 0, 0, 0, 0, 0, 0, 0, 0, 0, 0, 0, 0, 0, 0, 0, 0, 0, 0, 0, 0, 0, 0, 0, 0, 0, 0, 0, 0, 0, 0, 0, 0, 0, 0, 0, 0, 0, 0, 0, 0, 0, 0, 0, 0, 0, 0, 0, 0, 0, 0, 0, 0, 0, 0, 0, 0, 0, 0, 0, 0, 0, 0, 0, 0, 0, 0, 0, 0, 0, 0, 0, 0, 0, 0, 0, 0, 0, 0, 0, 0, 0, 0, 0, 0, 0, 0, 0, 0, 0, 0, 0, 0, 0, 0, 0, 2, 2, 2, 2, 2, 2, 2, 2, 2, 2, 2, 3, 3, 3, 3, 3, 3, 3, 3, 3, 3, 3, 3, 3, 3, 3, 3, 3, 3, 3, 3, 3, 3, 3, 3, 3, 3, 3, 3, 3, 3, 3, 3, 2, 2, 2, 1, 3, 1, 1, 1, 1, 1, 1, 1, 1, 1, 1, 1, 1, 1, 1, 1, 1, 1, 1, 1, 1, 1, 1, 1, 1, 3, 1, 1, 1, 1, 3, 3, 3, 3, 3, 3, 1, 1, 1, 1, 1, 3, 1, 1, 1, 1, 1, 1, 1, 1, 1, 1, 1, 1, 1, 1, 1, 1, 1, 1, 1, 1, 1, 1, 1, 1, 3, 1, 1, 1, 1, 3, 3, 3, 3, 3, 3, 1, 1, 1, 1, 3, 3, 3, 3, 3, 3, 3, 3, 3, 3, 3, 3, 3, 3, 3, 3, 3, 3, 3, 3, 3, 3, 3, 3, 3, 3, 5, 5, 5, 3, 5, 3, 3, 3, 3, 3, 3, 3, 3, 3, 3, 3, 3, 3, 3, 5, 5, 3, 3, 3, 3, 3, 3, 3, 3, 3, 3, 3, 3, 5, 3, 3, 3, 3, 3, 3, 3, 5, 5, 3, 3, 5, 5, 5, 5, 5, 5, 5, 5, 5, 5, 5, 5, 5, 5, 5, 5, 5, 5, 5, 5, 5, 5, 5, 5, 5, 3, 3, 3, 3, 3, 3, 3, 3, 3, 3, 3, 3, 3, 3, 3, 3, 3, 3, 3, 3, 3, 3, 3, 3, 3, 3, 5, 5, 5, 3, 5, 3, 3, 3, 3, 3, 3, 3, 3, 3, 3, 3, 3, 3, 3, 5, 5, 3, 3, 3, 3, 3, 3, 3, 3, 3, 3, 3, 3, 5, 3, 3, 3, 3, 3, 3, 3, 5, 5, 3, 3, 5, 5, 5, 5, 5, 5, 5, 5, 5, 5, 5, 5, 5, 5, 5, 5, 5, 5, 5, 5, 5, 5, 5, 5, 5, 2, 2, 2, 2, 2, 2, 2, 2, 2, 2, 2, 2, 2, 2, 2, 2, 2, 2, 2, 2, 3, 3, 3, 3, 3, 3, 3, 3, 3, 3, 3, 3, 3, 2, 2, 2, 2, 2, 3, 3, 3, 3, 3, 2, 2, 2, 2, 2, 3, 3, 3, 3, 3, 3, 3])
me_cube_204.materials.append(mat_darkwood)
me_cube_204.materials.append(mat_darkmetal)
me_cube_204.materials.append(mat_metal)
me_cube_204.materials.append(mat_black)
me_cube_204.materials.append(mat_wood)
me_cube_204.materials.append(mat_black2)
me_cube_204.use_remesh_preserve_volume = False
me_cube_204.use_remesh_preserve_attributes = False
me_cube_204.use_mirror_vertex_groups = False
me_cube_204.update()

# ---- objects
ob_pistol_1 = bpy.data.objects.new('Pistol_1', me_cube_204)

# ---- transforms, parenting, visibility, modifiers, constraints
ob_pistol_1.location = (0.0, 0.0, 0.0)
ob_pistol_1.lineart.crease_threshold = 0.0

# ---- collection membership
col_collection_1.objects.link(ob_pistol_1)

# ---- scene / render settings (as saved in the file)
scene.frame_start = 1; scene.frame_end = 250; scene.frame_set(0)
scene.render.engine = 'CYCLES'
scene.render.resolution_x = 1000
scene.render.resolution_y = 1000
scene.render.dither_intensity = 0.0
scene.cycles.samples = 200
scene.cycles.sampling_pattern = 'TABULATED_SOBOL'
scene.cycles.light_sampling_threshold = 0.0
scene.cycles.use_adaptive_sampling = False
scene.cycles.use_light_tree = False
scene.cycles.caustics_reflective = False
scene.cycles.caustics_refractive = False
scene.cycles.blur_glossy = 0.0
scene.cycles.max_bounces = 2
scene.cycles.pixel_filter_type = 'GAUSSIAN'
scene.cycles.sample_clamp_indirect = 0.0
scene.view_settings.view_transform = 'Standard'
bpy.context.view_layer.update()

# ---- added for rendering (the .blend has no active camera): camera
cam_auto = bpy.data.cameras.new('AutoCamera')
cam_auto.lens = 50.0
cam_auto.sensor_width = 36.0
cam_auto.clip_end = 1000.0
ob_auto_camera = bpy.data.objects.new('AutoCamera', cam_auto)
scene.collection.objects.link(ob_auto_camera)
ob_auto_camera.location = (2.58948, -2.42331, 1.7884)
ob_auto_camera.rotation_euler = (1.09748, -7.21219e-08, 0.694738)
scene.camera = ob_auto_camera
bpy.context.view_layer.update()
